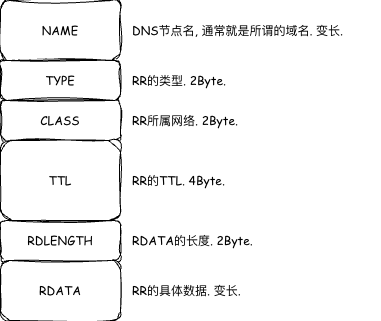

The diagram above was exported from draw.io. Its source (the exported page's mxGraphModel, read from the mxfile embedded in the PNG):
<mxGraphModel dx="1018" dy="748" grid="1" gridSize="10" guides="1" tooltips="1" connect="1" arrows="1" fold="1" page="1" pageScale="1" pageWidth="827" pageHeight="1169" math="0" shadow="0">
  <root>
    <mxCell id="0" />
    <mxCell id="1" parent="0" />
    <mxCell id="eILJ9W31EiHLV9iQrYH2-1" value="NAME" style="rounded=1;whiteSpace=wrap;html=1;sketch=1;jiggle=2;curveFitting=1;strokeColor=default;align=center;verticalAlign=middle;fontFamily=Comic Sans MS;fontSize=12;fontColor=default;labelBackgroundColor=default;fillColor=default;" parent="1" vertex="1">
      <mxGeometry x="360" y="180" width="120" height="60" as="geometry" />
    </mxCell>
    <mxCell id="eILJ9W31EiHLV9iQrYH2-2" value="TYPE" style="rounded=1;whiteSpace=wrap;html=1;sketch=1;jiggle=2;curveFitting=1;strokeColor=default;align=center;verticalAlign=middle;fontFamily=Comic Sans MS;fontSize=12;fontColor=default;labelBackgroundColor=default;fillColor=default;" parent="1" vertex="1">
      <mxGeometry x="360" y="240" width="120" height="40" as="geometry" />
    </mxCell>
    <mxCell id="eILJ9W31EiHLV9iQrYH2-3" value="CLASS" style="rounded=1;whiteSpace=wrap;html=1;sketch=1;jiggle=2;curveFitting=1;strokeColor=default;align=center;verticalAlign=middle;fontFamily=Comic Sans MS;fontSize=12;fontColor=default;labelBackgroundColor=default;fillColor=default;" parent="1" vertex="1">
      <mxGeometry x="360" y="280" width="120" height="40" as="geometry" />
    </mxCell>
    <mxCell id="eILJ9W31EiHLV9iQrYH2-4" value="TTL" style="rounded=1;whiteSpace=wrap;html=1;sketch=1;jiggle=2;curveFitting=1;strokeColor=default;align=center;verticalAlign=middle;fontFamily=Comic Sans MS;fontSize=12;fontColor=default;labelBackgroundColor=default;fillColor=default;" parent="1" vertex="1">
      <mxGeometry x="360" y="320" width="120" height="80" as="geometry" />
    </mxCell>
    <mxCell id="eILJ9W31EiHLV9iQrYH2-5" value="RDLENGTH" style="rounded=1;whiteSpace=wrap;html=1;sketch=1;jiggle=2;curveFitting=1;strokeColor=default;align=center;verticalAlign=middle;fontFamily=Comic Sans MS;fontSize=12;fontColor=default;labelBackgroundColor=default;fillColor=default;" parent="1" vertex="1">
      <mxGeometry x="360" y="400" width="120" height="40" as="geometry" />
    </mxCell>
    <mxCell id="eILJ9W31EiHLV9iQrYH2-6" value="RDATA" style="rounded=1;whiteSpace=wrap;html=1;sketch=1;jiggle=2;curveFitting=1;strokeColor=default;align=center;verticalAlign=middle;fontFamily=Comic Sans MS;fontSize=12;fontColor=default;labelBackgroundColor=default;fillColor=default;" parent="1" vertex="1">
      <mxGeometry x="360" y="440" width="120" height="60" as="geometry" />
    </mxCell>
    <mxCell id="eILJ9W31EiHLV9iQrYH2-7" value="DNS节点名, 通常就是所谓的域名. 变长." style="text;html=1;whiteSpace=wrap;strokeColor=none;fillColor=none;align=left;verticalAlign=middle;rounded=0;fontFamily=Comic Sans MS;fontSize=12;fontColor=default;labelBackgroundColor=default;" parent="1" vertex="1">
      <mxGeometry x="490" y="195" width="250" height="30" as="geometry" />
    </mxCell>
    <mxCell id="eILJ9W31EiHLV9iQrYH2-8" value="RR的类型. 2Byte." style="text;html=1;whiteSpace=wrap;strokeColor=none;fillColor=none;align=left;verticalAlign=middle;rounded=0;fontFamily=Comic Sans MS;fontSize=12;fontColor=default;labelBackgroundColor=default;" parent="1" vertex="1">
      <mxGeometry x="490" y="245" width="250" height="30" as="geometry" />
    </mxCell>
    <mxCell id="eILJ9W31EiHLV9iQrYH2-9" value="RR所属网络. 2Byte." style="text;html=1;whiteSpace=wrap;strokeColor=none;fillColor=none;align=left;verticalAlign=middle;rounded=0;fontFamily=Comic Sans MS;fontSize=12;fontColor=default;labelBackgroundColor=default;" parent="1" vertex="1">
      <mxGeometry x="490" y="285" width="250" height="30" as="geometry" />
    </mxCell>
    <mxCell id="eILJ9W31EiHLV9iQrYH2-10" value="RR的TTL. 4Byte." style="text;html=1;whiteSpace=wrap;strokeColor=none;fillColor=none;align=left;verticalAlign=middle;rounded=0;fontFamily=Comic Sans MS;fontSize=12;fontColor=default;labelBackgroundColor=default;" parent="1" vertex="1">
      <mxGeometry x="490" y="345" width="250" height="30" as="geometry" />
    </mxCell>
    <mxCell id="eILJ9W31EiHLV9iQrYH2-11" value="RDATA的长度. 2Byte." style="text;html=1;whiteSpace=wrap;strokeColor=none;fillColor=none;align=left;verticalAlign=middle;rounded=0;fontFamily=Comic Sans MS;fontSize=12;fontColor=default;labelBackgroundColor=default;" parent="1" vertex="1">
      <mxGeometry x="490" y="405" width="250" height="30" as="geometry" />
    </mxCell>
    <mxCell id="eILJ9W31EiHLV9iQrYH2-12" value="RR的具体数据. 变长." style="text;html=1;whiteSpace=wrap;strokeColor=none;fillColor=none;align=left;verticalAlign=middle;rounded=0;fontFamily=Comic Sans MS;fontSize=12;fontColor=default;labelBackgroundColor=default;" parent="1" vertex="1">
      <mxGeometry x="490" y="455" width="250" height="30" as="geometry" />
    </mxCell>
  </root>
</mxGraphModel>